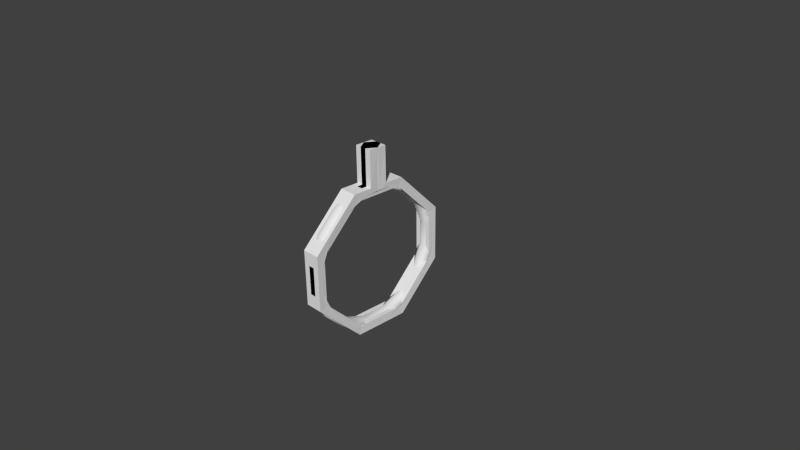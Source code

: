 # Source: T_holder_loop.blend  (saved by Blender 2.69.0; exported with 4.5.12 LTS)
import bpy
from mathutils import Matrix  # noqa: F401  (used for matrix-valued properties, if any)

bpy.ops.wm.read_factory_settings(use_empty=True)
scene = bpy.context.scene
scene.name = 'Scene'

# ---- collections
col_collection_1 = bpy.data.collections.new('Collection 1'); scene.collection.children.link(col_collection_1)

# ---- world
world_world = bpy.data.worlds.new('World'); scene.world = world_world
world_world.color = (0.05088, 0.05088, 0.05088)
world_world.use_sun_shadow = False
world_world.sun_shadow_jitter_overblur = 0.0
world_world.cycles.sampling_method = 'MANUAL'
world_world.cycles.sample_map_resolution = 256

# ---- cameras
cam_camera = bpy.data.cameras.new('Camera')
cam_camera.clip_end = 100.0
cam_camera.lens = 35.0
cam_camera.sensor_width = 32.0
cam_camera.sensor_height = 18.0
cam_camera.ortho_scale = 7.314
cam_camera.dof.focus_distance = 0.0
cam_camera.dof.aperture_fstop = 128.0

# ---- meshes
me_circle_020 = bpy.data.meshes.new('Circle.020')
me_circle_020.from_pydata([(0.125, -0.125, 0.9998), (-0.1188, -7.078e-08, 0.8852), (0.1187, -7.078e-08, 0.8852), (-0.125, -0.125, 0.9998), (-0.1188, -0.3387, 0.8852), (0.1187, -0.3387, 0.8852), (-0.125, -0.3826, 0.9998), (0.125, -0.3826, 0.9998)], [], [(4, 6, 3, 1), (6, 7, 0, 3), (5, 4, 1, 2), (7, 5, 2, 0)])
_uv = me_circle_020.uv_layers.new(name='UVMap')
_uv.uv.foreach_set('vector', [0.8433, 0.4391, 0.8433, 0.4071, 0.9248, 0.4071, 0.9569, 0.4391, 0.8433, 0.4071, 0.8433, 0.3828, 0.9248, 0.3828, 0.9248, 0.4071, 0.3932, 0.1754, 0.4502, 0.2196, 0.9569, 0.4391, 0.0, 0.0, 0.8433, 0.3828, 0.8433, 0.3508, 0.9569, 0.3508, 0.9248, 0.3828])
me_circle_020.use_remesh_preserve_volume = False
me_circle_020.use_remesh_preserve_attributes = False
me_circle_020.use_mirror_vertex_groups = False
me_circle_020.update()
me_circle_019 = bpy.data.meshes.new('Circle.019')
me_circle_019.from_pydata([(-0.1188, -0.3387, 0.8852), (0.1187, -0.3387, 0.8852), (-0.125, -0.3826, 0.9998), (0.125, -0.3826, 0.9998), (-0.1188, -0.8852, 0.3387), (0.1187, -0.8852, 0.3387), (-0.125, -0.9998, 0.3826), (0.125, -0.9998, 0.3826)], [], [(1, 5, 4, 0), (3, 2, 6, 7), (2, 0, 4, 6), (1, 3, 7, 5)])
_uv = me_circle_019.uv_layers.new(name='UVMap')
_uv.uv.foreach_set('vector', [0.0, 0.0, 0.3366, 0.2196, 0.0, 0.0, 0.3932, 0.1754, 0.0, 0.0, 0.8433, 0.4071, 0.0, 0.0, 0.6169, 0.3828, 0.8433, 0.4071, 0.8433, 0.4391, 0.0, 0.0, 0.6169, 0.4071, 0.0, 0.0, 0.8433, 0.3828, 0.6169, 0.3828, 0.6169, 0.3508])
me_circle_019.use_remesh_preserve_volume = False
me_circle_019.use_remesh_preserve_attributes = False
me_circle_019.use_mirror_vertex_groups = False
me_circle_019.update()
me_circle_018 = bpy.data.meshes.new('Circle.018')
me_circle_018.from_pydata([(-0.1188, -0.8852, 0.3387), (0.1187, -0.8852, 0.3387), (-0.125, -0.9998, 0.3826), (0.125, -0.9998, 0.3826), (-0.1188, -0.8852, -0.3387), (0.1187, -0.8852, -0.3387), (-0.125, -0.9998, -0.3826), (0.125, -0.9998, -0.3826)], [], [(3, 7, 5, 1), (0, 4, 6, 2), (6, 7, 3, 2), (0, 1, 5, 4)])
_uv = me_circle_018.uv_layers.new(name='UVMap')
_uv.uv.foreach_set('vector', [0.6169, 0.3828, 0.3926, 0.3828, 0.3926, 0.3508, 0.6169, 0.3508, 0.6169, 0.4391, 0.3926, 0.4391, 0.3926, 0.4071, 0.6169, 0.4071, 0.3926, 0.4071, 0.3926, 0.3828, 0.6169, 0.3828, 0.6169, 0.4071, 0.3366, 0.2196, 0.2803, 0.1754, 0.1681, 0.1754, 0.2245, 0.2196])
me_circle_018.use_remesh_preserve_volume = False
me_circle_018.use_remesh_preserve_attributes = False
me_circle_018.use_mirror_vertex_groups = False
me_circle_018.update()
me_circle_017 = bpy.data.meshes.new('Circle.017')
me_circle_017.from_pydata([(-0.1188, -0.8852, -0.3387), (0.1187, -0.8852, -0.3387), (-0.125, -0.9998, -0.3826), (0.125, -0.9998, -0.3826), (-0.1188, -0.3387, -0.8852), (0.1187, -0.3387, -0.8852), (-0.125, -0.3826, -0.9998), (0.125, -0.3826, -0.9998)], [], [(3, 2, 6, 7), (1, 5, 4, 0), (1, 3, 7, 5), (2, 0, 4, 6)])
_uv = me_circle_017.uv_layers.new(name='UVMap')
_uv.uv.foreach_set('vector', [0.0, 0.0, 0.3926, 0.4071, 0.0, 0.0, 0.1631, 0.3828, 0.0, 0.0, 0.1109, 0.2196, 0.0, 0.0, 0.1681, 0.1754, 0.0, 0.0, 0.3926, 0.3828, 0.1631, 0.3828, 0.1631, 0.3508, 0.3926, 0.4071, 0.3926, 0.4391, 0.0, 0.0, 0.1631, 0.4071])
me_circle_017.use_remesh_preserve_volume = False
me_circle_017.use_remesh_preserve_attributes = False
me_circle_017.use_mirror_vertex_groups = False
me_circle_017.update()
me_circle_016 = bpy.data.meshes.new('Circle.016')
me_circle_016.from_pydata([(-0.1188, -0.3387, -0.8852), (0.1187, -0.3387, -0.8852), (-0.125, -0.3826, -0.9998), (0.125, -0.3826, -0.9998), (-0.1188, 0.3387, -0.8852), (0.1187, 0.3387, -0.8852), (-0.125, 0.3826, -0.9998), (0.125, 0.3826, -0.9998)], [], [(6, 7, 3, 2), (4, 6, 2, 0), (4, 0, 1, 5), (5, 1, 3, 7)])
_uv = me_circle_016.uv_layers.new(name='UVMap')
_uv.uv.foreach_set('vector', [0.1562, 0.1201, 0.1562, 0.1444, 0.1631, 0.3828, 0.1631, 0.4071, 0.1562, 0.08801, 0.1562, 0.1201, 0.1631, 0.4071, 0.1631, 0.4391, 0.04995, 0.044, 0.1109, 0.2196, 0.05214, 0.1754, 0.1062, 0.08823, 0.1562, 0.1765, 0.1631, 0.3508, 0.1631, 0.3828, 0.1562, 0.1444])
me_circle_016.use_remesh_preserve_volume = False
me_circle_016.use_remesh_preserve_attributes = False
me_circle_016.use_mirror_vertex_groups = False
me_circle_016.update()
me_circle_015 = bpy.data.meshes.new('Circle.015')
me_circle_015.from_pydata([(-0.1188, 0.8852, -0.3387), (0.1187, 0.8852, -0.3387), (-0.125, 0.9998, -0.3826), (0.125, 0.9998, -0.3826), (-0.1188, 0.3387, -0.8852), (0.1187, 0.3387, -0.8852), (-0.125, 0.3826, -0.9998), (0.125, 0.3826, -0.9998)], [], [(1, 0, 4, 5), (3, 7, 6, 2), (2, 6, 4, 0), (1, 5, 7, 3)])
_uv = me_circle_015.uv_layers.new(name='UVMap')
_uv.uv.foreach_set('vector', [0.0, 0.0, 0.1624, 0.044, 0.0, 0.0, 0.1062, 0.08823, 0.0, 0.0, 0.1562, 0.1201, 0.0, 0.0, 0.3809, 0.1444, 0.0, 0.0, 0.1562, 0.08801, 0.1624, 0.044, 0.3809, 0.1201, 0.1062, 0.08823, 0.1562, 0.1444, 0.0, 0.0, 0.3809, 0.1765])
me_circle_015.use_remesh_preserve_volume = False
me_circle_015.use_remesh_preserve_attributes = False
me_circle_015.use_mirror_vertex_groups = False
me_circle_015.update()
me_circle_014 = bpy.data.meshes.new('Circle.014')
me_circle_014.from_pydata([(-0.1188, 0.8852, 0.3387), (0.1187, 0.8852, 0.3387), (-0.125, 0.9998, 0.3826), (0.125, 0.9998, 0.3826), (-0.1188, 0.8852, -0.3387), (0.1187, 0.8852, -0.3387), (-0.125, 0.9998, -0.3826), (0.125, 0.9998, -0.3826)], [], [(3, 1, 5, 7), (2, 3, 7, 6), (1, 0, 4, 5), (0, 2, 6, 4)])
_uv = me_circle_014.uv_layers.new(name='UVMap')
_uv.uv.foreach_set('vector', [0.6064, 0.1444, 0.6064, 0.1765, 0.3809, 0.1765, 0.3809, 0.1444, 0.6064, 0.1201, 0.6064, 0.1444, 0.3809, 0.1444, 0.3809, 0.1201, 0.3314, 0.08823, 0.275, 0.044, 0.1624, 0.044, 0.2186, 0.08823, 0.6064, 0.08801, 0.6064, 0.1201, 0.3809, 0.1201, 0.3809, 0.08801])
me_circle_014.use_remesh_preserve_volume = False
me_circle_014.use_remesh_preserve_attributes = False
me_circle_014.use_mirror_vertex_groups = False
me_circle_014.update()
me_circle_013 = bpy.data.meshes.new('Circle.013')
me_circle_013.from_pydata([(-0.1188, 0.3387, 0.8852), (0.1187, 0.3387, 0.8852), (-0.125, 0.3826, 0.9998), (0.125, 0.3826, 0.9998), (-0.1188, 0.8852, 0.3387), (0.1187, 0.8852, 0.3387), (-0.125, 0.9998, 0.3826), (0.125, 0.9998, 0.3826)], [], [(3, 7, 6, 2), (0, 4, 5, 1), (1, 5, 7, 3), (2, 6, 4, 0)])
_uv = me_circle_013.uv_layers.new(name='UVMap')
_uv.uv.foreach_set('vector', [0.0, 0.0, 0.6064, 0.1201, 0.0, 0.0, 0.8373, 0.1444, 0.0, 0.0, 0.3314, 0.08823, 0.0, 0.0, 0.3887, 0.044, 0.0, 0.0, 0.6064, 0.1444, 0.0, 0.0, 0.8373, 0.1765, 0.0, 0.0, 0.6064, 0.08801, 0.0, 0.0, 0.8373, 0.1201])
me_circle_013.use_remesh_preserve_volume = False
me_circle_013.use_remesh_preserve_attributes = False
me_circle_013.use_mirror_vertex_groups = False
me_circle_013.update()
me_circle_012 = bpy.data.meshes.new('Circle.012')
me_circle_012.from_pydata([(-0.125, 0.125, 0.9998), (0.125, 0.125, 0.9998), (-0.1188, -7.078e-08, 0.8852), (0.1187, -7.078e-08, 0.8852), (-0.1188, 0.3387, 0.8852), (0.1187, 0.3387, 0.8852), (-0.125, 0.3826, 0.9998), (0.125, 0.3826, 0.9998)], [], [(2, 0, 6, 4), (1, 3, 5, 7), (0, 1, 7, 6), (4, 5, 3, 2)])
_uv = me_circle_012.uv_layers.new(name='UVMap')
_uv.uv.foreach_set('vector', [0.9539, 0.08801, 0.9218, 0.1201, 0.8373, 0.1201, 0.8373, 0.08801, 0.9218, 0.1444, 0.9539, 0.1765, 0.8373, 0.1765, 0.8373, 0.1444, 0.9218, 0.1201, 0.9218, 0.1444, 0.8373, 0.1444, 0.8373, 0.1201, 0.3887, 0.044, 0.4486, 0.08823, 0.9539, 0.1765, 0.0, 0.0])
me_circle_012.use_remesh_preserve_volume = False
me_circle_012.use_remesh_preserve_attributes = False
me_circle_012.use_mirror_vertex_groups = False
me_circle_012.update()
me_circle_005 = bpy.data.meshes.new('Circle.005')
me_circle_005.from_pydata([(-0.125, 0.9317, 0.1853), (-0.125, 0.7899, 0.5278), (-0.125, 0.5278, 0.7899), (-0.125, 0.1853, 0.9317), (-0.125, -0.1853, 0.9317), (-0.125, -0.5278, 0.7899), (-0.125, -0.7899, 0.5278), (-0.125, -0.9317, 0.1853), (-0.125, -0.9317, -0.1853), (-0.125, -0.7899, -0.5278), (-0.125, -0.5278, -0.7899), (-0.125, -0.1853, -0.9317), (-0.125, 0.1853, -0.9317), (-0.125, 0.5278, -0.7899), (-0.125, 0.7899, -0.5278), (-0.125, 0.9317, -0.1853), (0.125, 0.9317, 0.1853), (0.125, 0.7899, 0.5278), (0.125, 0.5278, 0.7899), (0.125, 0.1853, 0.9317), (0.125, -0.1853, 0.9317), (0.125, -0.5278, 0.7899), (0.125, -0.7899, 0.5278), (0.125, -0.9317, 0.1853), (0.125, -0.9317, -0.1853), (0.125, -0.7899, -0.5278), (0.125, -0.5278, -0.7899), (0.125, -0.1853, -0.9317), (0.125, 0.1853, -0.9317), (0.125, 0.5278, -0.7899), (0.125, 0.7899, -0.5278), (0.125, 0.9317, -0.1853), (0.04167, -0.1989, 0.9998), (-0.04167, -0.1989, 0.9998), (-0.04167, -0.5663, 0.8476), (0.04167, -0.5663, 0.8476), (0.04167, 0.9998, -0.1989), (-0.04167, 0.9998, -0.1989), (-0.04167, 0.9998, 0.1989), (0.04167, 0.9998, 0.1989), (0.04167, 0.5663, 0.8476), (-0.04167, 0.5663, 0.8476), (-0.04167, 0.1989, 0.9998), (0.04167, 0.1989, 0.9998), (0.04167, 0.5663, -0.8476), (-0.04167, 0.5663, -0.8476), (-0.04167, 0.8476, -0.5663), (0.04167, 0.8476, -0.5663), (-0.04167, 0.8476, 0.5663), (0.04167, 0.8476, 0.5663), (0.04167, -0.1989, -0.9998), (-0.04167, -0.1989, -0.9998), (-0.04167, 0.1989, -0.9998), (0.04167, 0.1989, -0.9998), (0.04167, -0.8476, -0.5663), (-0.04167, -0.8476, -0.5663), (-0.04167, -0.5663, -0.8476), (0.04167, -0.5663, -0.8476), (0.04167, -0.9998, 0.1989), (-0.04167, -0.9998, 0.1989), (-0.04167, -0.9998, -0.1989), (0.04167, -0.9998, -0.1989), (-0.04167, -0.8476, 0.5663), (0.04167, -0.8476, 0.5663), (0.03646, -0.174, 0.8748), (-0.03646, -0.174, 0.8748), (-0.03646, -0.4955, 0.7416), (0.03646, -0.4955, 0.7416), (0.03646, 0.8748, -0.174), (-0.03646, 0.8748, -0.174), (-0.03646, 0.8748, 0.174), (0.03646, 0.8748, 0.174), (0.03646, 0.4955, 0.7416), (-0.03646, 0.4955, 0.7416), (-0.03646, 0.174, 0.8748), (0.03646, 0.174, 0.8748), (0.03646, 0.4955, -0.7416), (-0.03646, 0.4955, -0.7416), (-0.03646, 0.7416, -0.4955), (0.03646, 0.7416, -0.4955), (-0.03646, 0.7416, 0.4955), (0.03646, 0.7416, 0.4955), (0.03646, -0.174, -0.8748), (-0.03646, -0.174, -0.8748), (-0.03646, 0.174, -0.8748), (0.03646, 0.174, -0.8748), (0.03646, -0.7416, -0.4955), (-0.03646, -0.7416, -0.4955), (-0.03646, -0.4955, -0.7416), (0.03646, -0.4955, -0.7416), (0.03646, -0.8748, 0.174), (-0.03646, -0.8748, 0.174), (-0.03646, -0.8748, -0.174), (0.03646, -0.8748, -0.174), (-0.03646, -0.7416, 0.4955), (0.03646, -0.7416, 0.4955), (-0.04167, 0.125, 0.9998), (0.04167, 0.125, 0.9998), (0.03646, -7.451e-08, 0.8748), (-0.03646, -7.451e-08, 0.8748), (0.04167, -0.125, 0.9998), (0.125, 0.0, 1.5), (0.04167, -0.125, 1.5), (0.04167, 0.125, 1.5), (0.125, -7.451e-08, 0.9317), (-0.125, -7.451e-08, 0.9317), (0.125, -7.451e-08, 0.9317), (-0.125, -7.451e-08, 0.9317), (-0.04167, 0.125, 1.5), (-0.04167, -0.125, 1.5), (-0.04167, -0.125, 0.9998), (-0.125, 0.0, 1.5), (-3.502e-07, -0.174, 0.8748), (-3.502e-07, -0.4955, 0.7416), (-2.459e-07, 0.8748, -0.174), (-3.502e-07, 0.8748, 0.174), (-3.502e-07, 0.4955, 0.7416), (-3.502e-07, 0.174, 0.8748), (-2.459e-07, 0.4955, -0.7416), (-2.459e-07, 0.7416, -0.4955), (-3.502e-07, 0.7416, 0.4955), (-2.459e-07, -0.174, -0.8748), (-2.459e-07, 0.174, -0.8748), (-2.459e-07, -0.7416, -0.4955), (-2.459e-07, -0.4955, -0.7416), (-3.502e-07, -0.8748, 0.174), (-2.459e-07, -0.8748, -0.174), (-3.502e-07, -0.7416, 0.4955), (-3.502e-07, -7.451e-08, 0.8748), (-0.125, 4.47e-08, -0.9317), (0.125, 4.47e-08, -0.9317), (-0.04167, 4.47e-08, -0.9998), (0.04167, 4.47e-08, -0.9998), (-0.03646, 2.98e-08, -0.8748), (0.03646, 2.98e-08, -0.8748), (-2.459e-07, 4.47e-08, -0.8748)], [], [(32, 35, 21, 20), (36, 39, 16, 31), (40, 43, 19, 18), (44, 47, 30, 29), (39, 49, 17, 16), (132, 53, 28, 130), (54, 57, 26, 25), (58, 61, 24, 23), (35, 63, 22, 21), (100, 32, 20, 104), (47, 36, 31, 30), (49, 40, 18, 17), (53, 44, 29, 28), (57, 50, 27, 26), (61, 54, 25, 24), (63, 58, 23, 22), (6, 7, 59, 62), (62, 59, 58, 63), (8, 9, 55, 60), (60, 55, 54, 61), (10, 11, 51, 56), (56, 51, 50, 57), (12, 13, 45, 52), (52, 45, 44, 53), (1, 2, 41, 48), (48, 41, 40, 49), (14, 15, 37, 46), (46, 37, 36, 47), (5, 6, 62, 34), (34, 62, 63, 35), (7, 8, 60, 59), (59, 60, 61, 58), (9, 10, 56, 55), (55, 56, 57, 54), (129, 12, 52, 131), (131, 52, 53, 132), (0, 1, 48, 38), (38, 48, 49, 39), (13, 14, 46, 45), (45, 46, 47, 44), (2, 3, 42, 41), (41, 42, 43, 40), (15, 0, 38, 37), (37, 38, 39, 36), (4, 5, 34, 33), (33, 34, 35, 32), (127, 95, 90, 125), (126, 93, 86, 123), (124, 89, 82, 121), (122, 85, 76, 118), (120, 81, 72, 116), (119, 79, 68, 114), (128, 98, 64, 112), (113, 67, 95, 127), (125, 90, 93, 126), (123, 86, 89, 124), (135, 134, 85, 122), (115, 71, 81, 120), (118, 76, 79, 119), (116, 72, 75, 117), (114, 68, 71, 115), (112, 64, 67, 113), (87, 88, 10, 9), (78, 69, 15, 14), (6, 94, 91, 7), (84, 77, 13, 12), (77, 78, 14, 13), (99, 65, 4, 105), (70, 80, 1, 0), (133, 84, 12, 129), (5, 4, 65, 66), (11, 10, 88, 83), (6, 5, 66, 94), (2, 1, 80, 73), (3, 2, 73, 74), (70, 0, 15, 69), (92, 8, 7, 91), (92, 87, 9, 8), (79, 30, 31, 68), (22, 23, 90, 95), (86, 25, 26, 89), (85, 28, 29, 76), (81, 17, 18, 72), (72, 18, 19, 75), (134, 130, 28, 85), (20, 64, 98, 104), (74, 99, 105, 3), (27, 82, 89, 26), (117, 75, 98, 128), (42, 96, 97, 43), (71, 68, 31, 16), (21, 67, 64, 20), (3, 105, 96, 42), (104, 98, 75, 19), (43, 97, 104, 19), (25, 86, 93, 24), (22, 95, 67, 21), (79, 76, 29, 30), (17, 81, 71, 16), (90, 23, 24, 93), (107, 110, 109, 111), (109, 102, 101, 111), (103, 108, 111, 101), (105, 4, 33, 110), (110, 33, 32, 100), (107, 111, 108, 96), (96, 108, 103, 97), (100, 106, 101, 102), (106, 97, 103, 101), (100, 102, 109, 110), (94, 127, 125, 91), (92, 126, 123, 87), (88, 124, 121, 83), (84, 122, 118, 77), (80, 120, 116, 73), (78, 119, 114, 69), (99, 128, 112, 65), (66, 113, 127, 94), (91, 125, 126, 92), (87, 123, 124, 88), (133, 135, 122, 84), (70, 115, 120, 80), (77, 118, 119, 78), (73, 116, 117, 74), (69, 114, 115, 70), (65, 112, 113, 66), (74, 117, 128, 99), (50, 132, 130, 27), (11, 129, 131, 51), (51, 131, 132, 50), (121, 82, 134, 135), (83, 133, 129, 11), (82, 27, 130, 134), (83, 121, 135, 133)])
me_circle_005.polygons.foreach_set('use_smooth', [1, 1, 1, 1, 1, 1, 1, 1, 1, 1, 1, 1, 1, 1, 1, 1, 1, 1, 1, 1, 1, 1, 1, 1, 1, 1, 1, 1, 1, 1, 1, 1, 1, 1, 1, 1, 1, 1, 1, 1, 1, 1, 1, 1, 1, 1, 1, 1, 1, 1, 1, 1, 1, 1, 1, 1, 1, 1, 1, 1, 1, 1, 1, 1, 1, 1, 1, 1, 1, 1, 1, 1, 1, 1, 1, 1, 1, 1, 1, 1, 1, 1, 1, 1, 1, 1, 1, 1, 1, 1, 1, 1, 1, 1, 1, 1, 1, 1, 1, 1, 1, 0, 0, 1, 1, 1, 1, 1, 1, 1, 1, 1, 1, 1, 1, 1, 1, 1, 1, 1, 1, 1, 1, 1, 1, 1, 1, 1, 1, 1, 1, 1, 1, 1])
_uv = me_circle_005.uv_layers.new(name='UVMap')
_uv.uv.foreach_set('vector', [0.9004, 0.3828, 0.7863, 0.3828, 0.7863, 0.3508, 0.9004, 0.3508, 0.4371, 0.1444, 0.55, 0.1444, 0.55, 0.1765, 0.4371, 0.1765, 0.7775, 0.1444, 0.8972, 0.1444, 0.8972, 0.1765, 0.7775, 0.1765, 0.2124, 0.1444, 0.3247, 0.1444, 0.3247, 0.1765, 0.2124, 0.1765, 0.55, 0.1444, 0.6628, 0.1444, 0.6628, 0.1765, 0.55, 0.1765, 0.0431, 0.1444, 0.0999, 0.1444, 0.0999, 0.1765, 0.0431, 0.1765, 0.3363, 0.3828, 0.2219, 0.3828, 0.2219, 0.3508, 0.3363, 0.3508, 0.5606, 0.3828, 0.4489, 0.3828, 0.4489, 0.3508, 0.5606, 0.3508, 0.7863, 0.3828, 0.6732, 0.3828, 0.6732, 0.3508, 0.7863, 0.3508, 0.9248, 0.3828, 0.9004, 0.3828, 0.9004, 0.3508, 0.9569, 0.3508, 0.3247, 0.1444, 0.4371, 0.1444, 0.4371, 0.1765, 0.3247, 0.1765, 0.6628, 0.1444, 0.7775, 0.1444, 0.7775, 0.1765, 0.6628, 0.1765, 0.0999, 0.1444, 0.2124, 0.1444, 0.2124, 0.1765, 0.0999, 0.1765, 0.2219, 0.3828, 0.1043, 0.3828, 0.1043, 0.3508, 0.2219, 0.3508, 0.4489, 0.3828, 0.3363, 0.3828, 0.3363, 0.3508, 0.4489, 0.3508, 0.6732, 0.3828, 0.5606, 0.3828, 0.5606, 0.3508, 0.6732, 0.3508, 0.6732, 0.4391, 0.5606, 0.4391, 0.5606, 0.4071, 0.6732, 0.4071, 0.6732, 0.4071, 0.5606, 0.4071, 0.5606, 0.3828, 0.6732, 0.3828, 0.4489, 0.4391, 0.3363, 0.4391, 0.3363, 0.4071, 0.4489, 0.4071, 0.4489, 0.4071, 0.3363, 0.4071, 0.3363, 0.3828, 0.4489, 0.3828, 0.2219, 0.4391, 0.1043, 0.4391, 0.1043, 0.4071, 0.2219, 0.4071, 0.2219, 0.4071, 0.1043, 0.4071, 0.1043, 0.3828, 0.2219, 0.3828, 0.0999, 0.08801, 0.2124, 0.08801, 0.2124, 0.1201, 0.0999, 0.1201, 0.0999, 0.1201, 0.2124, 0.1201, 0.2124, 0.1444, 0.0999, 0.1444, 0.6628, 0.08801, 0.7775, 0.08801, 0.7775, 0.1201, 0.6628, 0.1201, 0.6628, 0.1201, 0.7775, 0.1201, 0.7775, 0.1444, 0.6628, 0.1444, 0.3247, 0.08801, 0.4371, 0.08801, 0.4371, 0.1201, 0.3247, 0.1201, 0.3247, 0.1201, 0.4371, 0.1201, 0.4371, 0.1444, 0.3247, 0.1444, 0.7863, 0.4391, 0.6732, 0.4391, 0.6732, 0.4071, 0.7863, 0.4071, 0.7863, 0.4071, 0.6732, 0.4071, 0.6732, 0.3828, 0.7863, 0.3828, 0.5606, 0.4391, 0.4489, 0.4391, 0.4489, 0.4071, 0.5606, 0.4071, 0.5606, 0.4071, 0.4489, 0.4071, 0.4489, 0.3828, 0.5606, 0.3828, 0.3363, 0.4391, 0.2219, 0.4391, 0.2219, 0.4071, 0.3363, 0.4071, 0.3363, 0.4071, 0.2219, 0.4071, 0.2219, 0.3828, 0.3363, 0.3828, 0.0431, 0.08801, 0.0999, 0.08801, 0.0999, 0.1201, 0.0431, 0.1201, 0.0431, 0.1201, 0.0999, 0.1201, 0.0999, 0.1444, 0.0431, 0.1444, 0.55, 0.08801, 0.6628, 0.08801, 0.6628, 0.1201, 0.55, 0.1201, 0.55, 0.1201, 0.6628, 0.1201, 0.6628, 0.1444, 0.55, 0.1444, 0.2124, 0.08801, 0.3247, 0.08801, 0.3247, 0.1201, 0.2124, 0.1201, 0.2124, 0.1201, 0.3247, 0.1201, 0.3247, 0.1444, 0.2124, 0.1444, 0.7775, 0.08801, 0.8972, 0.08801, 0.8972, 0.1201, 0.7775, 0.1201, 0.7775, 0.1201, 0.8972, 0.1201, 0.8972, 0.1444, 0.7775, 0.1444, 0.4371, 0.08801, 0.55, 0.08801, 0.55, 0.1201, 0.4371, 0.1201, 0.4371, 0.1201, 0.55, 0.1201, 0.55, 0.1444, 0.4371, 0.1444, 0.9004, 0.4391, 0.7863, 0.4391, 0.7863, 0.4071, 0.9004, 0.4071, 0.9004, 0.4071, 0.7863, 0.4071, 0.7863, 0.3828, 0.9004, 0.3828, 0.6732, 0.3075, 0.6732, 0.319, 0.5606, 0.319, 0.5606, 0.3075, 0.4489, 0.3075, 0.4489, 0.319, 0.3363, 0.319, 0.3363, 0.3075, 0.2219, 0.3075, 0.2219, 0.319, 0.1043, 0.3188, 0.1043, 0.3075, 0.0999, 0.2213, 0.0999, 0.2097, 0.2124, 0.2097, 0.2124, 0.2213, 0.6628, 0.2213, 0.6628, 0.2097, 0.7775, 0.2097, 0.7775, 0.2213, 0.3247, 0.2213, 0.3247, 0.2097, 0.4371, 0.2097, 0.4371, 0.2213, 0.9569, 0.3075, 0.9569, 0.319, 0.9004, 0.319, 0.9004, 0.3075, 0.7863, 0.3075, 0.7863, 0.319, 0.6732, 0.319, 0.6732, 0.3075, 0.5606, 0.3075, 0.5606, 0.319, 0.4489, 0.319, 0.4489, 0.3075, 0.3363, 0.3075, 0.3363, 0.319, 0.2219, 0.319, 0.2219, 0.3075, 0.0431, 0.2213, 0.0431, 0.2097, 0.0999, 0.2097, 0.0999, 0.2213, 0.55, 0.2213, 0.55, 0.2097, 0.6628, 0.2097, 0.6628, 0.2213, 0.2124, 0.2213, 0.2124, 0.2097, 0.3247, 0.2097, 0.3247, 0.2213, 0.7775, 0.2213, 0.7775, 0.2097, 0.8972, 0.2097, 0.8972, 0.2213, 0.4371, 0.2213, 0.4371, 0.2097, 0.55, 0.2097, 0.55, 0.2213, 0.9004, 0.3075, 0.9004, 0.319, 0.7863, 0.319, 0.7863, 0.3075, 0.3363, 0.4716, 0.2219, 0.4716, 0.2219, 0.4391, 0.3363, 0.4391, 0.3247, 0.05471, 0.4371, 0.05471, 0.4371, 0.08801, 0.3247, 0.08801, 0.6732, 0.4391, 0.6732, 0.4716, 0.5606, 0.4716, 0.5606, 0.4391, 0.0999, 0.05471, 0.2124, 0.05471, 0.2124, 0.08801, 0.0999, 0.08801, 0.2124, 0.05471, 0.3247, 0.05471, 0.3247, 0.08801, 0.2124, 0.08801, 0.9569, 0.4716, 0.9004, 0.4716, 0.9004, 0.4391, 0.9569, 0.4391, 0.55, 0.05471, 0.6628, 0.05471, 0.6628, 0.08801, 0.55, 0.08801, 0.0431, 0.05471, 0.0999, 0.05471, 0.0999, 0.08801, 0.0431, 0.08801, 0.7863, 0.4391, 0.9004, 0.4391, 0.9004, 0.4716, 0.7863, 0.4716, 0.1043, 0.4391, 0.2219, 0.4391, 0.2219, 0.4716, 0.1043, 0.4716, 0.6732, 0.4391, 0.7863, 0.4391, 0.7863, 0.4716, 0.6732, 0.4716, 0.7775, 0.08801, 0.6628, 0.08801, 0.6628, 0.05471, 0.7775, 0.05471, 0.8972, 0.08801, 0.7775, 0.08801, 0.7775, 0.05471, 0.8972, 0.05471, 0.55, 0.05471, 0.55, 0.08801, 0.4371, 0.08801, 0.4371, 0.05471, 0.4489, 0.4716, 0.4489, 0.4391, 0.5606, 0.4391, 0.5606, 0.4716, 0.4489, 0.4716, 0.3363, 0.4716, 0.3363, 0.4391, 0.4489, 0.4391, 0.3247, 0.2097, 0.3247, 0.1765, 0.4371, 0.1765, 0.4371, 0.2097, 0.6732, 0.3508, 0.5606, 0.3508, 0.5606, 0.319, 0.6732, 0.319, 0.3363, 0.319, 0.3363, 0.3508, 0.2219, 0.3508, 0.2219, 0.319, 0.0999, 0.2097, 0.0999, 0.1765, 0.2124, 0.1765, 0.2124, 0.2097, 0.6628, 0.2097, 0.6628, 0.1765, 0.7775, 0.1765, 0.7775, 0.2097, 0.7775, 0.2097, 0.7775, 0.1765, 0.8972, 0.1765, 0.8972, 0.2097, 0.0431, 0.2097, 0.0431, 0.1765, 0.0999, 0.1765, 0.0999, 0.2097, 0.9004, 0.3508, 0.9004, 0.319, 0.9569, 0.319, 0.9569, 0.3508, 0.8972, 0.05471, 0.9539, 0.05471, 0.9539, 0.08801, 0.8972, 0.08801, 0.1043, 0.3508, 0.1043, 0.3188, 0.2219, 0.319, 0.2219, 0.3508, 0.8972, 0.2213, 0.8972, 0.2097, 0.9539, 0.2097, 0.9539, 0.2213, 0.8972, 0.1201, 0.9218, 0.1201, 0.9218, 0.1444, 0.8972, 0.1444, 0.55, 0.2097, 0.4371, 0.2097, 0.4371, 0.1765, 0.55, 0.1765, 0.7863, 0.3508, 0.7863, 0.319, 0.9004, 0.319, 0.9004, 0.3508, 0.8972, 0.08801, 0.9539, 0.08801, 0.9218, 0.1201, 0.8972, 0.1201, 0.9539, 0.1765, 0.9539, 0.2097, 0.8972, 0.2097, 0.8972, 0.1765, 0.8972, 0.1444, 0.9218, 0.1444, 0.9539, 0.1765, 0.8972, 0.1765, 0.3363, 0.3508, 0.3363, 0.319, 0.4489, 0.319, 0.4489, 0.3508, 0.6732, 0.3508, 0.6732, 0.319, 0.7863, 0.319, 0.7863, 0.3508, 0.3247, 0.2097, 0.2124, 0.2097, 0.2124, 0.1765, 0.3247, 0.1765, 0.6628, 0.1765, 0.6628, 0.2097, 0.55, 0.2097, 0.55, 0.1765, 0.5606, 0.319, 0.5606, 0.3508, 0.4489, 0.3508, 0.4489, 0.319, 0.1471, 0.8379, 0.09778, 0.8156, 0.09778, 0.6514, 0.1471, 0.6514, 0.09778, 0.6514, 0.07044, 0.6514, 0.0431, 0.6104, 0.1251, 0.6104, 0.07044, 0.5694, 0.09778, 0.5694, 0.1251, 0.6104, 0.0431, 0.6104, 0.9569, 0.4391, 0.9004, 0.4391, 0.9004, 0.4071, 0.9248, 0.4071, 0.9248, 0.4071, 0.9004, 0.4071, 0.9004, 0.3828, 0.9248, 0.3828, 0.1471, 0.8379, 0.1471, 0.6514, 0.1964, 0.6514, 0.1964, 0.8156, 0.1964, 0.8156, 0.1964, 0.6514, 0.2237, 0.6514, 0.2237, 0.8156, 0.3223, 0.8156, 0.273, 0.8379, 0.273, 0.6514, 0.3223, 0.6514, 0.273, 0.8379, 0.2237, 0.8156, 0.2237, 0.6514, 0.273, 0.6514, 0.07044, 0.8156, 0.07044, 0.6514, 0.09778, 0.6514, 0.09778, 0.8156, 0.6732, 0.4716, 0.6732, 0.4832, 0.5606, 0.4832, 0.5606, 0.4716, 0.4489, 0.4716, 0.4489, 0.4832, 0.3363, 0.4832, 0.3363, 0.4716, 0.2219, 0.4716, 0.2219, 0.4832, 0.1043, 0.4832, 0.1043, 0.4716, 0.0999, 0.05471, 0.0999, 0.0431, 0.2124, 0.0431, 0.2124, 0.05471, 0.6628, 0.05471, 0.6628, 0.0431, 0.7775, 0.0431, 0.7775, 0.05471, 0.3247, 0.05471, 0.3247, 0.0431, 0.4371, 0.0431, 0.4371, 0.05471, 0.9569, 0.4716, 0.9569, 0.4832, 0.9004, 0.4832, 0.9004, 0.4716, 0.7863, 0.4716, 0.7863, 0.4832, 0.6732, 0.4832, 0.6732, 0.4716, 0.5606, 0.4716, 0.5606, 0.4832, 0.4489, 0.4832, 0.4489, 0.4716, 0.3363, 0.4716, 0.3363, 0.4832, 0.2219, 0.4832, 0.2219, 0.4716, 0.0431, 0.05471, 0.0431, 0.0431, 0.0999, 0.0431, 0.0999, 0.05471, 0.55, 0.05471, 0.55, 0.0431, 0.6628, 0.0431, 0.6628, 0.05471, 0.2124, 0.05471, 0.2124, 0.0431, 0.3247, 0.0431, 0.3247, 0.05471, 0.7775, 0.05471, 0.7775, 0.0431, 0.8972, 0.0431, 0.8972, 0.05471, 0.4371, 0.05471, 0.4371, 0.0431, 0.55, 0.0431, 0.55, 0.05471, 0.9004, 0.4716, 0.9004, 0.4832, 0.7863, 0.4832, 0.7863, 0.4716, 0.8972, 0.05471, 0.8972, 0.0431, 0.9539, 0.0431, 0.9539, 0.05471, 0.1043, 0.3828, 0.0431, 0.3828, 0.0431, 0.3508, 0.1043, 0.3508, 0.1043, 0.4391, 0.0431, 0.4391, 0.0431, 0.4071, 0.1043, 0.4071, 0.1043, 0.4071, 0.0431, 0.4071, 0.0431, 0.3828, 0.1043, 0.3828, 0.1043, 0.3075, 0.1043, 0.3188, 0.0431, 0.3188, 0.0431, 0.3075, 0.1043, 0.4716, 0.0431, 0.4716, 0.0431, 0.4391, 0.1043, 0.4391, 0.1043, 0.3188, 0.1043, 0.3508, 0.0431, 0.3508, 0.0431, 0.3188, 0.1043, 0.4716, 0.1043, 0.4832, 0.0431, 0.4832, 0.0431, 0.4716])
_uv.active_render = True
_uv = me_circle_005.uv_layers.new(name='UV coord')
_uv.uv.foreach_set('vector', [0.9004, 0.3828, 0.7863, 0.3828, 0.7863, 0.3508, 0.9004, 0.3508, 0.4371, 0.1444, 0.55, 0.1444, 0.55, 0.1765, 0.4371, 0.1765, 0.7775, 0.1444, 0.8972, 0.1444, 0.8972, 0.1765, 0.7775, 0.1765, 0.2124, 0.1444, 0.3247, 0.1444, 0.3247, 0.1765, 0.2124, 0.1765, 0.55, 0.1444, 0.6628, 0.1444, 0.6628, 0.1765, 0.55, 0.1765, 0.0431, 0.1444, 0.0999, 0.1444, 0.0999, 0.1765, 0.0431, 0.1765, 0.3363, 0.3828, 0.2219, 0.3828, 0.2219, 0.3508, 0.3363, 0.3508, 0.5606, 0.3828, 0.4489, 0.3828, 0.4489, 0.3508, 0.5606, 0.3508, 0.7863, 0.3828, 0.6732, 0.3828, 0.6732, 0.3508, 0.7863, 0.3508, 0.9248, 0.3828, 0.9004, 0.3828, 0.9004, 0.3508, 0.9569, 0.3508, 0.3247, 0.1444, 0.4371, 0.1444, 0.4371, 0.1765, 0.3247, 0.1765, 0.6628, 0.1444, 0.7775, 0.1444, 0.7775, 0.1765, 0.6628, 0.1765, 0.0999, 0.1444, 0.2124, 0.1444, 0.2124, 0.1765, 0.0999, 0.1765, 0.2219, 0.3828, 0.1043, 0.3828, 0.1043, 0.3508, 0.2219, 0.3508, 0.4489, 0.3828, 0.3363, 0.3828, 0.3363, 0.3508, 0.4489, 0.3508, 0.6732, 0.3828, 0.5606, 0.3828, 0.5606, 0.3508, 0.6732, 0.3508, 0.6732, 0.4391, 0.5606, 0.4391, 0.5606, 0.4071, 0.6732, 0.4071, 0.6732, 0.4071, 0.5606, 0.4071, 0.5606, 0.3828, 0.6732, 0.3828, 0.4489, 0.4391, 0.3363, 0.4391, 0.3363, 0.4071, 0.4489, 0.4071, 0.4489, 0.4071, 0.3363, 0.4071, 0.3363, 0.3828, 0.4489, 0.3828, 0.2219, 0.4391, 0.1043, 0.4391, 0.1043, 0.4071, 0.2219, 0.4071, 0.2219, 0.4071, 0.1043, 0.4071, 0.1043, 0.3828, 0.2219, 0.3828, 0.0999, 0.08801, 0.2124, 0.08801, 0.2124, 0.1201, 0.0999, 0.1201, 0.0999, 0.1201, 0.2124, 0.1201, 0.2124, 0.1444, 0.0999, 0.1444, 0.6628, 0.08801, 0.7775, 0.08801, 0.7775, 0.1201, 0.6628, 0.1201, 0.6628, 0.1201, 0.7775, 0.1201, 0.7775, 0.1444, 0.6628, 0.1444, 0.3247, 0.08801, 0.4371, 0.08801, 0.4371, 0.1201, 0.3247, 0.1201, 0.3247, 0.1201, 0.4371, 0.1201, 0.4371, 0.1444, 0.3247, 0.1444, 0.7863, 0.4391, 0.6732, 0.4391, 0.6732, 0.4071, 0.7863, 0.4071, 0.7863, 0.4071, 0.6732, 0.4071, 0.6732, 0.3828, 0.7863, 0.3828, 0.5606, 0.4391, 0.4489, 0.4391, 0.4489, 0.4071, 0.5606, 0.4071, 0.5606, 0.4071, 0.4489, 0.4071, 0.4489, 0.3828, 0.5606, 0.3828, 0.3363, 0.4391, 0.2219, 0.4391, 0.2219, 0.4071, 0.3363, 0.4071, 0.3363, 0.4071, 0.2219, 0.4071, 0.2219, 0.3828, 0.3363, 0.3828, 0.0431, 0.08801, 0.0999, 0.08801, 0.0999, 0.1201, 0.0431, 0.1201, 0.0431, 0.1201, 0.0999, 0.1201, 0.0999, 0.1444, 0.0431, 0.1444, 0.55, 0.08801, 0.6628, 0.08801, 0.6628, 0.1201, 0.55, 0.1201, 0.55, 0.1201, 0.6628, 0.1201, 0.6628, 0.1444, 0.55, 0.1444, 0.2124, 0.08801, 0.3247, 0.08801, 0.3247, 0.1201, 0.2124, 0.1201, 0.2124, 0.1201, 0.3247, 0.1201, 0.3247, 0.1444, 0.2124, 0.1444, 0.7775, 0.08801, 0.8972, 0.08801, 0.8972, 0.1201, 0.7775, 0.1201, 0.7775, 0.1201, 0.8972, 0.1201, 0.8972, 0.1444, 0.7775, 0.1444, 0.4371, 0.08801, 0.55, 0.08801, 0.55, 0.1201, 0.4371, 0.1201, 0.4371, 0.1201, 0.55, 0.1201, 0.55, 0.1444, 0.4371, 0.1444, 0.9004, 0.4391, 0.7863, 0.4391, 0.7863, 0.4071, 0.9004, 0.4071, 0.9004, 0.4071, 0.7863, 0.4071, 0.7863, 0.3828, 0.9004, 0.3828, 0.6732, 0.3075, 0.6732, 0.319, 0.5606, 0.319, 0.5606, 0.3075, 0.4489, 0.3075, 0.4489, 0.319, 0.3363, 0.319, 0.3363, 0.3075, 0.2219, 0.3075, 0.2219, 0.319, 0.1043, 0.3188, 0.1043, 0.3075, 0.0999, 0.2213, 0.0999, 0.2097, 0.2124, 0.2097, 0.2124, 0.2213, 0.6628, 0.2213, 0.6628, 0.2097, 0.7775, 0.2097, 0.7775, 0.2213, 0.3247, 0.2213, 0.3247, 0.2097, 0.4371, 0.2097, 0.4371, 0.2213, 0.9569, 0.3075, 0.9569, 0.319, 0.9004, 0.319, 0.9004, 0.3075, 0.7863, 0.3075, 0.7863, 0.319, 0.6732, 0.319, 0.6732, 0.3075, 0.5606, 0.3075, 0.5606, 0.319, 0.4489, 0.319, 0.4489, 0.3075, 0.3363, 0.3075, 0.3363, 0.319, 0.2219, 0.319, 0.2219, 0.3075, 0.0431, 0.2213, 0.0431, 0.2097, 0.0999, 0.2097, 0.0999, 0.2213, 0.55, 0.2213, 0.55, 0.2097, 0.6628, 0.2097, 0.6628, 0.2213, 0.2124, 0.2213, 0.2124, 0.2097, 0.3247, 0.2097, 0.3247, 0.2213, 0.7775, 0.2213, 0.7775, 0.2097, 0.8972, 0.2097, 0.8972, 0.2213, 0.4371, 0.2213, 0.4371, 0.2097, 0.55, 0.2097, 0.55, 0.2213, 0.9004, 0.3075, 0.9004, 0.319, 0.7863, 0.319, 0.7863, 0.3075, 0.3363, 0.4716, 0.2219, 0.4716, 0.2219, 0.4391, 0.3363, 0.4391, 0.3247, 0.05471, 0.4371, 0.05471, 0.4371, 0.08801, 0.3247, 0.08801, 0.6732, 0.4391, 0.6732, 0.4716, 0.5606, 0.4716, 0.5606, 0.4391, 0.0999, 0.05471, 0.2124, 0.05471, 0.2124, 0.08801, 0.0999, 0.08801, 0.2124, 0.05471, 0.3247, 0.05471, 0.3247, 0.08801, 0.2124, 0.08801, 0.9569, 0.4716, 0.9004, 0.4716, 0.9004, 0.4391, 0.9569, 0.4391, 0.55, 0.05471, 0.6628, 0.05471, 0.6628, 0.08801, 0.55, 0.08801, 0.0431, 0.05471, 0.0999, 0.05471, 0.0999, 0.08801, 0.0431, 0.08801, 0.7863, 0.4391, 0.9004, 0.4391, 0.9004, 0.4716, 0.7863, 0.4716, 0.1043, 0.4391, 0.2219, 0.4391, 0.2219, 0.4716, 0.1043, 0.4716, 0.6732, 0.4391, 0.7863, 0.4391, 0.7863, 0.4716, 0.6732, 0.4716, 0.7775, 0.08801, 0.6628, 0.08801, 0.6628, 0.05471, 0.7775, 0.05471, 0.8972, 0.08801, 0.7775, 0.08801, 0.7775, 0.05471, 0.8972, 0.05471, 0.55, 0.05471, 0.55, 0.08801, 0.4371, 0.08801, 0.4371, 0.05471, 0.4489, 0.4716, 0.4489, 0.4391, 0.5606, 0.4391, 0.5606, 0.4716, 0.4489, 0.4716, 0.3363, 0.4716, 0.3363, 0.4391, 0.4489, 0.4391, 0.3247, 0.2097, 0.3247, 0.1765, 0.4371, 0.1765, 0.4371, 0.2097, 0.6732, 0.3508, 0.5606, 0.3508, 0.5606, 0.319, 0.6732, 0.319, 0.3363, 0.319, 0.3363, 0.3508, 0.2219, 0.3508, 0.2219, 0.319, 0.0999, 0.2097, 0.0999, 0.1765, 0.2124, 0.1765, 0.2124, 0.2097, 0.6628, 0.2097, 0.6628, 0.1765, 0.7775, 0.1765, 0.7775, 0.2097, 0.7775, 0.2097, 0.7775, 0.1765, 0.8972, 0.1765, 0.8972, 0.2097, 0.0431, 0.2097, 0.0431, 0.1765, 0.0999, 0.1765, 0.0999, 0.2097, 0.9004, 0.3508, 0.9004, 0.319, 0.9569, 0.319, 0.9569, 0.3508, 0.8972, 0.05471, 0.9539, 0.05471, 0.9539, 0.08801, 0.8972, 0.08801, 0.1043, 0.3508, 0.1043, 0.3188, 0.2219, 0.319, 0.2219, 0.3508, 0.8972, 0.2213, 0.8972, 0.2097, 0.9539, 0.2097, 0.9539, 0.2213, 0.8972, 0.1201, 0.9218, 0.1201, 0.9218, 0.1444, 0.8972, 0.1444, 0.55, 0.2097, 0.4371, 0.2097, 0.4371, 0.1765, 0.55, 0.1765, 0.7863, 0.3508, 0.7863, 0.319, 0.9004, 0.319, 0.9004, 0.3508, 0.8972, 0.08801, 0.9539, 0.08801, 0.9218, 0.1201, 0.8972, 0.1201, 0.9539, 0.1765, 0.9539, 0.2097, 0.8972, 0.2097, 0.8972, 0.1765, 0.8972, 0.1444, 0.9218, 0.1444, 0.9539, 0.1765, 0.8972, 0.1765, 0.3363, 0.3508, 0.3363, 0.319, 0.4489, 0.319, 0.4489, 0.3508, 0.6732, 0.3508, 0.6732, 0.319, 0.7863, 0.319, 0.7863, 0.3508, 0.3247, 0.2097, 0.2124, 0.2097, 0.2124, 0.1765, 0.3247, 0.1765, 0.6628, 0.1765, 0.6628, 0.2097, 0.55, 0.2097, 0.55, 0.1765, 0.5606, 0.319, 0.5606, 0.3508, 0.4489, 0.3508, 0.4489, 0.319, 0.1471, 0.8379, 0.09778, 0.8156, 0.09778, 0.6514, 0.1471, 0.6514, 0.09778, 0.6514, 0.07044, 0.6514, 0.0431, 0.6104, 0.1251, 0.6104, 0.07044, 0.5694, 0.09778, 0.5694, 0.1251, 0.6104, 0.0431, 0.6104, 0.9569, 0.4391, 0.9004, 0.4391, 0.9004, 0.4071, 0.9248, 0.4071, 0.9248, 0.4071, 0.9004, 0.4071, 0.9004, 0.3828, 0.9248, 0.3828, 0.1471, 0.8379, 0.1471, 0.6514, 0.1964, 0.6514, 0.1964, 0.8156, 0.1964, 0.8156, 0.1964, 0.6514, 0.2237, 0.6514, 0.2237, 0.8156, 0.3223, 0.8156, 0.273, 0.8379, 0.273, 0.6514, 0.3223, 0.6514, 0.273, 0.8379, 0.2237, 0.8156, 0.2237, 0.6514, 0.273, 0.6514, 0.07044, 0.8156, 0.07044, 0.6514, 0.09778, 0.6514, 0.09778, 0.8156, 0.6732, 0.4716, 0.6732, 0.4832, 0.5606, 0.4832, 0.5606, 0.4716, 0.4489, 0.4716, 0.4489, 0.4832, 0.3363, 0.4832, 0.3363, 0.4716, 0.2219, 0.4716, 0.2219, 0.4832, 0.1043, 0.4832, 0.1043, 0.4716, 0.0999, 0.05471, 0.0999, 0.0431, 0.2124, 0.0431, 0.2124, 0.05471, 0.6628, 0.05471, 0.6628, 0.0431, 0.7775, 0.0431, 0.7775, 0.05471, 0.3247, 0.05471, 0.3247, 0.0431, 0.4371, 0.0431, 0.4371, 0.05471, 0.9569, 0.4716, 0.9569, 0.4832, 0.9004, 0.4832, 0.9004, 0.4716, 0.7863, 0.4716, 0.7863, 0.4832, 0.6732, 0.4832, 0.6732, 0.4716, 0.5606, 0.4716, 0.5606, 0.4832, 0.4489, 0.4832, 0.4489, 0.4716, 0.3363, 0.4716, 0.3363, 0.4832, 0.2219, 0.4832, 0.2219, 0.4716, 0.0431, 0.05471, 0.0431, 0.0431, 0.0999, 0.0431, 0.0999, 0.05471, 0.55, 0.05471, 0.55, 0.0431, 0.6628, 0.0431, 0.6628, 0.05471, 0.2124, 0.05471, 0.2124, 0.0431, 0.3247, 0.0431, 0.3247, 0.05471, 0.7775, 0.05471, 0.7775, 0.0431, 0.8972, 0.0431, 0.8972, 0.05471, 0.4371, 0.05471, 0.4371, 0.0431, 0.55, 0.0431, 0.55, 0.05471, 0.9004, 0.4716, 0.9004, 0.4832, 0.7863, 0.4832, 0.7863, 0.4716, 0.8972, 0.05471, 0.8972, 0.0431, 0.9539, 0.0431, 0.9539, 0.05471, 0.1043, 0.3828, 0.0431, 0.3828, 0.0431, 0.3508, 0.1043, 0.3508, 0.1043, 0.4391, 0.0431, 0.4391, 0.0431, 0.4071, 0.1043, 0.4071, 0.1043, 0.4071, 0.0431, 0.4071, 0.0431, 0.3828, 0.1043, 0.3828, 0.1043, 0.3075, 0.1043, 0.3188, 0.0431, 0.3188, 0.0431, 0.3075, 0.1043, 0.4716, 0.0431, 0.4716, 0.0431, 0.4391, 0.1043, 0.4391, 0.1043, 0.3188, 0.1043, 0.3508, 0.0431, 0.3508, 0.0431, 0.3188, 0.1043, 0.4716, 0.1043, 0.4832, 0.0431, 0.4832, 0.0431, 0.4716])
me_circle_005.use_remesh_preserve_volume = False
me_circle_005.use_remesh_preserve_attributes = False
me_circle_005.use_mirror_vertex_groups = False
me_circle_005.update()
me_circle_003 = bpy.data.meshes.new('Circle.003')
me_circle_003.from_pydata([(-0.125, 0.125, 0.9998), (0.125, 0.125, 0.9998), (0.125, -0.125, 0.9998), (0.125, 0.0, 1.5), (0.125, -0.125, 1.5), (0.125, 0.125, 1.5), (-0.1188, -7.078e-08, 0.8852), (0.1187, -7.078e-08, 0.8852), (-0.125, 0.125, 1.5), (-0.125, -0.125, 1.5), (-0.125, -0.125, 0.9998), (-0.125, 0.0, 1.5)], [], [(9, 4, 3, 11), (5, 8, 11, 3), (0, 8, 5, 1), (2, 7, 3, 4), (7, 1, 5, 3), (2, 4, 9, 10), (6, 10, 9, 11), (6, 11, 8, 0)])
_uv = me_circle_003.uv_layers.new(name='UVMap')
_uv.uv.foreach_set('vector', [0.09778, 0.6514, 0.07044, 0.6514, 0.0431, 0.6104, 0.1251, 0.6104, 0.07044, 0.5694, 0.09778, 0.5694, 0.1251, 0.6104, 0.0431, 0.6104, 0.1964, 0.8156, 0.1964, 0.6514, 0.2237, 0.6514, 0.2237, 0.8156, 0.3223, 0.8156, 0.273, 0.8379, 0.273, 0.6514, 0.3223, 0.6514, 0.273, 0.8379, 0.2237, 0.8156, 0.2237, 0.6514, 0.273, 0.6514, 0.07044, 0.8156, 0.07044, 0.6514, 0.09778, 0.6514, 0.09778, 0.8156, 0.1471, 0.8379, 0.09778, 0.8156, 0.09778, 0.6514, 0.1471, 0.6514, 0.1471, 0.8379, 0.1471, 0.6514, 0.1964, 0.6514, 0.1964, 0.8156])
me_circle_003.use_remesh_preserve_volume = False
me_circle_003.use_remesh_preserve_attributes = False
me_circle_003.use_mirror_vertex_groups = False
me_circle_003.update()

# ---- objects
ob_ucx_t_holder_loop_009 = bpy.data.objects.new('UCX_T_holder_loop.009', me_circle_020)
ob_ucx_t_holder_loop_008 = bpy.data.objects.new('UCX_T_holder_loop.008', me_circle_019)
ob_ucx_t_holder_loop_007 = bpy.data.objects.new('UCX_T_holder_loop.007', me_circle_018)
ob_ucx_t_holder_loop_006 = bpy.data.objects.new('UCX_T_holder_loop.006', me_circle_017)
ob_ucx_t_holder_loop_005 = bpy.data.objects.new('UCX_T_holder_loop.005', me_circle_016)
ob_ucx_t_holder_loop_004 = bpy.data.objects.new('UCX_T_holder_loop.004', me_circle_015)
ob_ucx_t_holder_loop_003 = bpy.data.objects.new('UCX_T_holder_loop.003', me_circle_014)
ob_ucx_t_holder_loop_002 = bpy.data.objects.new('UCX_T_holder_loop.002', me_circle_013)
ob_ucx_t_holder_loop_001 = bpy.data.objects.new('UCX_T_holder_loop.001', me_circle_012)
ob_t_holder_loop = bpy.data.objects.new('T_holder_loop', me_circle_005)
ob_ucx_t_holder_loop = bpy.data.objects.new('UCX_T_holder_loop', me_circle_003)
ob_camera = bpy.data.objects.new('Camera', cam_camera)

# ---- transforms, parenting, visibility, modifiers, constraints
ob_ucx_t_holder_loop_009.location = (0.0, 0.0, 0.0)
ob_ucx_t_holder_loop_009.hide_viewport = True
ob_ucx_t_holder_loop_009.lineart.crease_threshold = 0.0
ob_ucx_t_holder_loop_008.location = (0.0, 0.0, 0.0)
ob_ucx_t_holder_loop_008.hide_viewport = True
ob_ucx_t_holder_loop_008.lineart.crease_threshold = 0.0
ob_ucx_t_holder_loop_007.location = (0.0, 0.0, 0.0)
ob_ucx_t_holder_loop_007.hide_viewport = True
ob_ucx_t_holder_loop_007.lineart.crease_threshold = 0.0
ob_ucx_t_holder_loop_006.location = (0.0, 0.0, 0.0)
ob_ucx_t_holder_loop_006.hide_viewport = True
ob_ucx_t_holder_loop_006.lineart.crease_threshold = 0.0
ob_ucx_t_holder_loop_005.location = (0.0, 0.0, 0.0)
ob_ucx_t_holder_loop_005.hide_viewport = True
ob_ucx_t_holder_loop_005.lineart.crease_threshold = 0.0
ob_ucx_t_holder_loop_004.location = (0.0, 0.0, 0.0)
ob_ucx_t_holder_loop_004.hide_viewport = True
ob_ucx_t_holder_loop_004.lineart.crease_threshold = 0.0
ob_ucx_t_holder_loop_003.location = (0.0, 0.0, 0.0)
ob_ucx_t_holder_loop_003.hide_viewport = True
ob_ucx_t_holder_loop_003.lineart.crease_threshold = 0.0
ob_ucx_t_holder_loop_002.location = (0.0, 0.0, 0.0)
ob_ucx_t_holder_loop_002.hide_viewport = True
ob_ucx_t_holder_loop_002.lineart.crease_threshold = 0.0
ob_ucx_t_holder_loop_001.location = (0.0, 0.0, 0.0)
ob_ucx_t_holder_loop_001.hide_viewport = True
ob_ucx_t_holder_loop_001.lineart.crease_threshold = 0.0
ob_t_holder_loop.location = (0.0, 0.0, 0.0)
ob_t_holder_loop.lineart.crease_threshold = 0.0
ob_ucx_t_holder_loop.location = (0.0, 0.0, 0.0)
ob_ucx_t_holder_loop.hide_viewport = True
ob_ucx_t_holder_loop.lineart.crease_threshold = 0.0
ob_camera.location = (7.481, -6.508, 5.344)
ob_camera.rotation_euler = (1.109, 0.01082, 0.8149)
ob_camera.lock_rotations_4d = False
ob_camera.empty_display_type = 'ARROWS'
ob_camera.color = (0.0, 0.0, 0.0, 0.0)
ob_camera.hide_viewport = True
ob_camera.display_type = 'WIRE'
ob_camera.lineart.crease_threshold = 0.0

# ---- collection membership
col_collection_1.objects.link(ob_ucx_t_holder_loop_009)
col_collection_1.objects.link(ob_ucx_t_holder_loop_008)
col_collection_1.objects.link(ob_ucx_t_holder_loop_007)
col_collection_1.objects.link(ob_ucx_t_holder_loop_006)
col_collection_1.objects.link(ob_ucx_t_holder_loop_005)
col_collection_1.objects.link(ob_ucx_t_holder_loop_004)
col_collection_1.objects.link(ob_ucx_t_holder_loop_003)
col_collection_1.objects.link(ob_ucx_t_holder_loop_002)
col_collection_1.objects.link(ob_ucx_t_holder_loop_001)
col_collection_1.objects.link(ob_t_holder_loop)
col_collection_1.objects.link(ob_ucx_t_holder_loop)
col_collection_1.objects.link(ob_camera)

# ---- scene / render settings (as saved in the file)
scene.camera = ob_camera
scene.frame_start = 1; scene.frame_end = 250; scene.frame_set(1)
scene.render.engine = 'BLENDER_EEVEE_NEXT'
scene.render.resolution_percentage = 50
scene.render.dither_intensity = 0.0
scene.cycles.use_denoising = False
scene.cycles.samples = 10
scene.cycles.sampling_pattern = 'TABULATED_SOBOL'
scene.cycles.light_sampling_threshold = 0.0
scene.cycles.use_adaptive_sampling = False
scene.cycles.use_light_tree = False
scene.cycles.blur_glossy = 0.0
scene.cycles.volume_bounces = 1
scene.cycles.pixel_filter_type = 'GAUSSIAN'
scene.cycles.sample_clamp_indirect = 0.0
scene.view_settings.view_transform = 'Standard'
bpy.context.view_layer.update()

# ---- added for rendering (the .blend has no usable light): sun
light_auto_sun = bpy.data.lights.new('AutoSun', 'SUN')
light_auto_sun.energy = 3.0
light_auto_sun.angle = 0.0523599
ob_auto_sun = bpy.data.objects.new('AutoSun', light_auto_sun)
scene.collection.objects.link(ob_auto_sun)
ob_auto_sun.rotation_euler = (0.872665, 0.174533, 0.523599)
bpy.context.view_layer.update()
